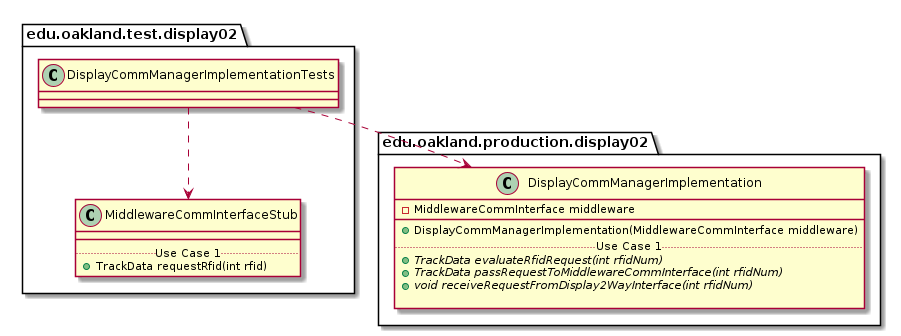

The diagram above was rendered by PlantUML. Its source (embedded in the PNG):
@startuml DisplayCommManagerImplementationTests_DirectDependencies


package edu.oakland.test.display02 {
    class DisplayCommManagerImplementationTests {

    }
}



package edu.oakland.test.display02 {
    class MiddlewareCommInterfaceStub {
        __
        .. Use Case 1 ..
        + TrackData requestRfid(int rfid)
    }
}

DisplayCommManagerImplementationTests ..> MiddlewareCommInterfaceStub


package edu.oakland.production.display02 {
    class DisplayCommManagerImplementation {
        - MiddlewareCommInterface middleware
        __
        + DisplayCommManagerImplementation(MiddlewareCommInterface middleware)
        .. Use Case 1 ..
        {abstract} + TrackData evaluateRfidRequest(int rfidNum)
        {abstract} + TrackData passRequestToMiddlewareCommInterface(int rfidNum)
        {abstract} + void receiveRequestFromDisplay2WayInterface(int rfidNum)

    }
}

DisplayCommManagerImplementationTests ..> DisplayCommManagerImplementation



@enduml